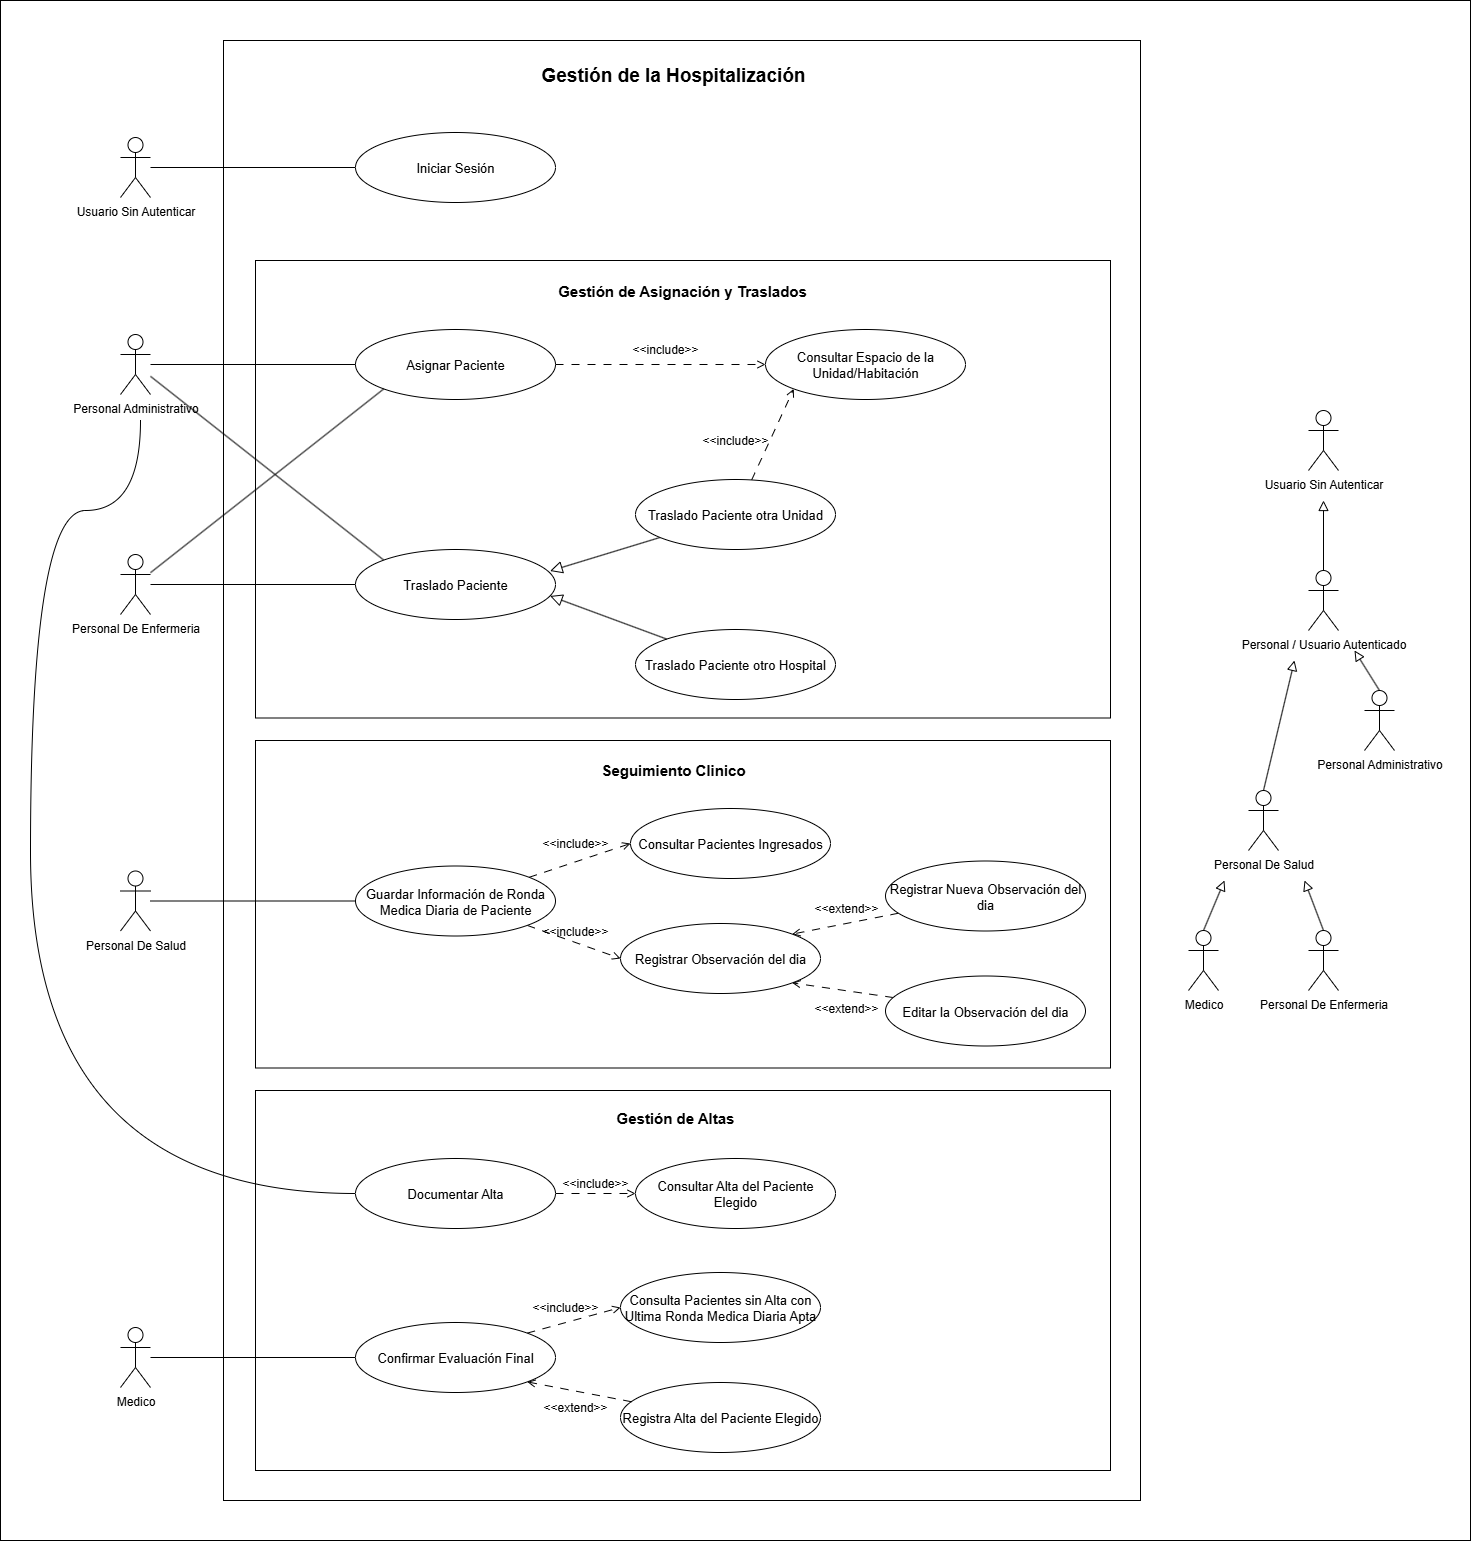

The diagram above was exported from draw.io. Its source (the exported page's mxGraphModel, read from the mxfile embedded in the PNG):
<mxGraphModel dx="2852" dy="1682" grid="1" gridSize="10" guides="1" tooltips="1" connect="1" arrows="1" fold="1" page="1" pageScale="1" pageWidth="827" pageHeight="1169" math="0" shadow="0">
  <root>
    <mxCell id="0" />
    <mxCell id="1" parent="0" />
    <mxCell id="tKCYUxuPOEaqli6cInzk-1" value="" style="rounded=0;whiteSpace=wrap;html=1;movable=0;resizable=0;rotatable=0;deletable=0;editable=0;locked=1;connectable=0;" parent="1" vertex="1">
      <mxGeometry x="40" y="390" width="1470" height="1540" as="geometry" />
    </mxCell>
    <mxCell id="HTp3y9WUBhQuJv8cvyXV-85" value="" style="rounded=0;whiteSpace=wrap;html=1;movable=0;resizable=0;rotatable=0;deletable=0;editable=0;locked=1;connectable=0;" parent="1" vertex="1">
      <mxGeometry x="263" y="430" width="917" height="1460" as="geometry" />
    </mxCell>
    <mxCell id="hjRQKELmNkjg0pDUQo2J-9" value="" style="rounded=0;whiteSpace=wrap;html=1;movable=0;resizable=0;rotatable=0;deletable=0;editable=0;locked=1;connectable=0;fillColor=none;" vertex="1" parent="1">
      <mxGeometry x="295" y="650" width="855" height="457.5" as="geometry" />
    </mxCell>
    <mxCell id="hjRQKELmNkjg0pDUQo2J-4" value="" style="rounded=0;whiteSpace=wrap;html=1;movable=0;resizable=0;rotatable=0;deletable=0;editable=0;locked=1;connectable=0;" vertex="1" parent="1">
      <mxGeometry x="295" y="1480" width="855" height="380" as="geometry" />
    </mxCell>
    <mxCell id="HTp3y9WUBhQuJv8cvyXV-42" style="edgeStyle=orthogonalEdgeStyle;rounded=0;orthogonalLoop=1;jettySize=auto;html=1;endArrow=block;endFill=0;endSize=8;" parent="1" source="HTp3y9WUBhQuJv8cvyXV-1" edge="1">
      <mxGeometry relative="1" as="geometry">
        <mxPoint x="1363" y="890" as="targetPoint" />
      </mxGeometry>
    </mxCell>
    <mxCell id="HTp3y9WUBhQuJv8cvyXV-1" value="Personal / Usuario Autenticado" style="shape=umlActor;verticalLabelPosition=bottom;verticalAlign=top;html=1;outlineConnect=0;" parent="1" vertex="1">
      <mxGeometry x="1348" y="960" width="30" height="60" as="geometry" />
    </mxCell>
    <mxCell id="HTp3y9WUBhQuJv8cvyXV-2" value="Personal De Salud" style="shape=umlActor;verticalLabelPosition=bottom;verticalAlign=top;html=1;outlineConnect=0;" parent="1" vertex="1">
      <mxGeometry x="1288" y="1180" width="30" height="60" as="geometry" />
    </mxCell>
    <mxCell id="HTp3y9WUBhQuJv8cvyXV-3" value="Personal Administrativo" style="shape=umlActor;verticalLabelPosition=bottom;verticalAlign=top;html=1;outlineConnect=0;" parent="1" vertex="1">
      <mxGeometry x="1404" y="1080" width="30" height="60" as="geometry" />
    </mxCell>
    <mxCell id="HTp3y9WUBhQuJv8cvyXV-4" style="rounded=0;orthogonalLoop=1;jettySize=auto;html=1;endArrow=block;endFill=0;strokeWidth=1;endSize=8;exitX=0.5;exitY=0;exitDx=0;exitDy=0;exitPerimeter=0;" parent="1" source="HTp3y9WUBhQuJv8cvyXV-2" edge="1">
      <mxGeometry relative="1" as="geometry">
        <mxPoint x="1334" y="1050" as="targetPoint" />
      </mxGeometry>
    </mxCell>
    <mxCell id="HTp3y9WUBhQuJv8cvyXV-5" style="rounded=0;orthogonalLoop=1;jettySize=auto;html=1;endArrow=block;endFill=0;strokeWidth=1;endSize=8;exitX=0.5;exitY=0;exitDx=0;exitDy=0;exitPerimeter=0;" parent="1" source="HTp3y9WUBhQuJv8cvyXV-3" edge="1">
      <mxGeometry relative="1" as="geometry">
        <mxPoint x="1448" y="1197" as="sourcePoint" />
        <mxPoint x="1394" y="1040" as="targetPoint" />
      </mxGeometry>
    </mxCell>
    <mxCell id="HTp3y9WUBhQuJv8cvyXV-6" value="Medico" style="shape=umlActor;verticalLabelPosition=bottom;verticalAlign=top;html=1;outlineConnect=0;" parent="1" vertex="1">
      <mxGeometry x="1228" y="1320" width="30" height="60" as="geometry" />
    </mxCell>
    <mxCell id="HTp3y9WUBhQuJv8cvyXV-9" value="Personal De Enfermeria" style="shape=umlActor;verticalLabelPosition=bottom;verticalAlign=top;html=1;outlineConnect=0;" parent="1" vertex="1">
      <mxGeometry x="1348" y="1320" width="30" height="60" as="geometry" />
    </mxCell>
    <mxCell id="HTp3y9WUBhQuJv8cvyXV-11" style="rounded=0;orthogonalLoop=1;jettySize=auto;html=1;endArrow=block;endFill=0;strokeWidth=1;endSize=8;exitX=0.5;exitY=0;exitDx=0;exitDy=0;exitPerimeter=0;" parent="1" source="HTp3y9WUBhQuJv8cvyXV-6" edge="1">
      <mxGeometry relative="1" as="geometry">
        <mxPoint x="1278" y="1340" as="sourcePoint" />
        <mxPoint x="1264" y="1270" as="targetPoint" />
      </mxGeometry>
    </mxCell>
    <mxCell id="HTp3y9WUBhQuJv8cvyXV-12" style="rounded=0;orthogonalLoop=1;jettySize=auto;html=1;endArrow=block;endFill=0;strokeWidth=1;endSize=8;exitX=0.5;exitY=0;exitDx=0;exitDy=0;exitPerimeter=0;" parent="1" source="HTp3y9WUBhQuJv8cvyXV-9" edge="1">
      <mxGeometry relative="1" as="geometry">
        <mxPoint x="1318" y="1380" as="sourcePoint" />
        <mxPoint x="1344" y="1270" as="targetPoint" />
      </mxGeometry>
    </mxCell>
    <mxCell id="HTp3y9WUBhQuJv8cvyXV-24" style="edgeStyle=orthogonalEdgeStyle;rounded=0;orthogonalLoop=1;jettySize=auto;html=1;entryX=0;entryY=0.5;entryDx=0;entryDy=0;endArrow=open;endFill=0;dashed=1;dashPattern=8 8;" parent="1" source="HTp3y9WUBhQuJv8cvyXV-14" target="HTp3y9WUBhQuJv8cvyXV-23" edge="1">
      <mxGeometry relative="1" as="geometry" />
    </mxCell>
    <mxCell id="HTp3y9WUBhQuJv8cvyXV-14" value="Asignar Paciente" style="ellipse;whiteSpace=wrap;html=1;fontSize=13;" parent="1" vertex="1">
      <mxGeometry x="395" y="719" width="200" height="70" as="geometry" />
    </mxCell>
    <mxCell id="HTp3y9WUBhQuJv8cvyXV-19" style="rounded=0;orthogonalLoop=1;jettySize=auto;html=1;endArrow=none;endFill=0;" parent="1" source="HTp3y9WUBhQuJv8cvyXV-16" target="HTp3y9WUBhQuJv8cvyXV-14" edge="1">
      <mxGeometry relative="1" as="geometry" />
    </mxCell>
    <mxCell id="HTp3y9WUBhQuJv8cvyXV-38" style="rounded=0;orthogonalLoop=1;jettySize=auto;html=1;entryX=0;entryY=0;entryDx=0;entryDy=0;endArrow=none;endFill=0;" parent="1" source="HTp3y9WUBhQuJv8cvyXV-16" target="HTp3y9WUBhQuJv8cvyXV-26" edge="1">
      <mxGeometry relative="1" as="geometry" />
    </mxCell>
    <mxCell id="HTp3y9WUBhQuJv8cvyXV-16" value="Personal Administrativo" style="shape=umlActor;verticalLabelPosition=bottom;verticalAlign=top;html=1;outlineConnect=0;" parent="1" vertex="1">
      <mxGeometry x="160" y="724" width="30" height="60" as="geometry" />
    </mxCell>
    <mxCell id="HTp3y9WUBhQuJv8cvyXV-20" style="rounded=0;orthogonalLoop=1;jettySize=auto;html=1;entryX=0;entryY=1;entryDx=0;entryDy=0;endArrow=none;endFill=0;" parent="1" source="HTp3y9WUBhQuJv8cvyXV-17" target="HTp3y9WUBhQuJv8cvyXV-14" edge="1">
      <mxGeometry relative="1" as="geometry">
        <mxPoint x="471.99999999999795" y="904" as="targetPoint" />
      </mxGeometry>
    </mxCell>
    <mxCell id="HTp3y9WUBhQuJv8cvyXV-36" style="edgeStyle=orthogonalEdgeStyle;rounded=0;orthogonalLoop=1;jettySize=auto;html=1;entryX=0;entryY=0.5;entryDx=0;entryDy=0;endArrow=none;endFill=0;" parent="1" source="HTp3y9WUBhQuJv8cvyXV-17" target="HTp3y9WUBhQuJv8cvyXV-26" edge="1">
      <mxGeometry relative="1" as="geometry" />
    </mxCell>
    <mxCell id="HTp3y9WUBhQuJv8cvyXV-17" value="Personal De Enfermeria" style="shape=umlActor;verticalLabelPosition=bottom;verticalAlign=top;html=1;outlineConnect=0;" parent="1" vertex="1">
      <mxGeometry x="160" y="944" width="30" height="60" as="geometry" />
    </mxCell>
    <mxCell id="HTp3y9WUBhQuJv8cvyXV-23" value="Consultar Espacio de la Unidad/Habitación" style="ellipse;whiteSpace=wrap;html=1;fontSize=13;" parent="1" vertex="1">
      <mxGeometry x="805" y="719" width="200" height="70" as="geometry" />
    </mxCell>
    <mxCell id="HTp3y9WUBhQuJv8cvyXV-25" value="&amp;lt;&amp;lt;include&amp;gt;&amp;gt;" style="text;html=1;align=center;verticalAlign=middle;whiteSpace=wrap;rounded=0;" parent="1" vertex="1">
      <mxGeometry x="675" y="724" width="60" height="30" as="geometry" />
    </mxCell>
    <mxCell id="HTp3y9WUBhQuJv8cvyXV-26" value="Traslado Paciente" style="ellipse;whiteSpace=wrap;html=1;fontSize=13;" parent="1" vertex="1">
      <mxGeometry x="395" y="939" width="200" height="70" as="geometry" />
    </mxCell>
    <mxCell id="HTp3y9WUBhQuJv8cvyXV-34" style="rounded=0;orthogonalLoop=1;jettySize=auto;html=1;entryX=0;entryY=1;entryDx=0;entryDy=0;dashed=1;dashPattern=8 8;endArrow=open;endFill=0;" parent="1" source="HTp3y9WUBhQuJv8cvyXV-27" target="HTp3y9WUBhQuJv8cvyXV-23" edge="1">
      <mxGeometry relative="1" as="geometry" />
    </mxCell>
    <mxCell id="ZW_Vmi5ZgEDwTVs3v6aI-1" style="rounded=0;orthogonalLoop=1;jettySize=auto;html=1;entryX=0.973;entryY=0.307;entryDx=0;entryDy=0;endArrow=block;endFill=0;endSize=10;entryPerimeter=0;" parent="1" source="HTp3y9WUBhQuJv8cvyXV-27" target="HTp3y9WUBhQuJv8cvyXV-26" edge="1">
      <mxGeometry relative="1" as="geometry" />
    </mxCell>
    <mxCell id="HTp3y9WUBhQuJv8cvyXV-27" value="Traslado Paciente otra Unidad" style="ellipse;whiteSpace=wrap;html=1;fontSize=13;" parent="1" vertex="1">
      <mxGeometry x="675" y="869" width="200" height="70" as="geometry" />
    </mxCell>
    <mxCell id="HTp3y9WUBhQuJv8cvyXV-28" value="Traslado Paciente otro Hospital" style="ellipse;whiteSpace=wrap;html=1;fontSize=13;" parent="1" vertex="1">
      <mxGeometry x="675" y="1019" width="200" height="70" as="geometry" />
    </mxCell>
    <mxCell id="HTp3y9WUBhQuJv8cvyXV-35" value="&amp;lt;&amp;lt;include&amp;gt;&amp;gt;" style="text;html=1;align=center;verticalAlign=middle;whiteSpace=wrap;rounded=0;" parent="1" vertex="1">
      <mxGeometry x="745" y="815" width="60" height="30" as="geometry" />
    </mxCell>
    <mxCell id="HTp3y9WUBhQuJv8cvyXV-41" value="Usuario Sin Autenticar" style="shape=umlActor;verticalLabelPosition=bottom;verticalAlign=top;html=1;outlineConnect=0;" parent="1" vertex="1">
      <mxGeometry x="1348" y="800" width="30" height="60" as="geometry" />
    </mxCell>
    <mxCell id="HTp3y9WUBhQuJv8cvyXV-45" style="edgeStyle=orthogonalEdgeStyle;rounded=0;orthogonalLoop=1;jettySize=auto;html=1;entryX=0;entryY=0.5;entryDx=0;entryDy=0;endArrow=none;endFill=0;" parent="1" source="HTp3y9WUBhQuJv8cvyXV-43" target="HTp3y9WUBhQuJv8cvyXV-44" edge="1">
      <mxGeometry relative="1" as="geometry" />
    </mxCell>
    <mxCell id="HTp3y9WUBhQuJv8cvyXV-43" value="Personal De Salud" style="shape=umlActor;verticalLabelPosition=bottom;verticalAlign=top;html=1;outlineConnect=0;" parent="1" vertex="1">
      <mxGeometry x="160" y="1260.5" width="30" height="60" as="geometry" />
    </mxCell>
    <mxCell id="HTp3y9WUBhQuJv8cvyXV-50" style="rounded=0;orthogonalLoop=1;jettySize=auto;html=1;entryX=0;entryY=0.5;entryDx=0;entryDy=0;dashed=1;dashPattern=8 8;endArrow=open;endFill=0;" parent="1" source="HTp3y9WUBhQuJv8cvyXV-44" target="HTp3y9WUBhQuJv8cvyXV-47" edge="1">
      <mxGeometry relative="1" as="geometry" />
    </mxCell>
    <mxCell id="HTp3y9WUBhQuJv8cvyXV-55" style="rounded=0;orthogonalLoop=1;jettySize=auto;html=1;exitX=1;exitY=1;exitDx=0;exitDy=0;entryX=0;entryY=0.5;entryDx=0;entryDy=0;dashed=1;dashPattern=8 8;endArrow=open;endFill=0;" parent="1" source="HTp3y9WUBhQuJv8cvyXV-44" target="HTp3y9WUBhQuJv8cvyXV-54" edge="1">
      <mxGeometry relative="1" as="geometry" />
    </mxCell>
    <mxCell id="HTp3y9WUBhQuJv8cvyXV-44" value="Guardar Información de Ronda Medica Diaria de Paciente" style="ellipse;whiteSpace=wrap;html=1;fontSize=13;" parent="1" vertex="1">
      <mxGeometry x="395" y="1255.5" width="200" height="70" as="geometry" />
    </mxCell>
    <mxCell id="HTp3y9WUBhQuJv8cvyXV-47" value="Consultar Pacientes Ingresados" style="ellipse;whiteSpace=wrap;html=1;fontSize=13;" parent="1" vertex="1">
      <mxGeometry x="670" y="1198" width="200" height="70" as="geometry" />
    </mxCell>
    <mxCell id="HTp3y9WUBhQuJv8cvyXV-51" value="&amp;lt;&amp;lt;include&amp;gt;&amp;gt;" style="text;html=1;align=center;verticalAlign=middle;whiteSpace=wrap;rounded=0;" parent="1" vertex="1">
      <mxGeometry x="585" y="1218" width="60" height="30" as="geometry" />
    </mxCell>
    <mxCell id="HTp3y9WUBhQuJv8cvyXV-54" value="Registrar Observación del dia" style="ellipse;whiteSpace=wrap;html=1;fontSize=13;" parent="1" vertex="1">
      <mxGeometry x="660" y="1313" width="200" height="70" as="geometry" />
    </mxCell>
    <mxCell id="HTp3y9WUBhQuJv8cvyXV-56" value="&amp;lt;&amp;lt;include&amp;gt;&amp;gt;" style="text;html=1;align=center;verticalAlign=middle;whiteSpace=wrap;rounded=0;" parent="1" vertex="1">
      <mxGeometry x="585" y="1305.5" width="60" height="30" as="geometry" />
    </mxCell>
    <mxCell id="HTp3y9WUBhQuJv8cvyXV-60" style="rounded=0;orthogonalLoop=1;jettySize=auto;html=1;entryX=1;entryY=0;entryDx=0;entryDy=0;dashed=1;dashPattern=8 8;endArrow=open;endFill=0;" parent="1" source="HTp3y9WUBhQuJv8cvyXV-57" target="HTp3y9WUBhQuJv8cvyXV-54" edge="1">
      <mxGeometry relative="1" as="geometry" />
    </mxCell>
    <mxCell id="HTp3y9WUBhQuJv8cvyXV-57" value="Registrar Nueva Observación del dia" style="ellipse;whiteSpace=wrap;html=1;fontSize=13;" parent="1" vertex="1">
      <mxGeometry x="925" y="1250.5" width="200" height="70" as="geometry" />
    </mxCell>
    <mxCell id="HTp3y9WUBhQuJv8cvyXV-61" style="rounded=0;orthogonalLoop=1;jettySize=auto;html=1;entryX=1;entryY=1;entryDx=0;entryDy=0;dashed=1;dashPattern=8 8;endArrow=open;endFill=0;" parent="1" source="HTp3y9WUBhQuJv8cvyXV-58" target="HTp3y9WUBhQuJv8cvyXV-54" edge="1">
      <mxGeometry relative="1" as="geometry" />
    </mxCell>
    <mxCell id="HTp3y9WUBhQuJv8cvyXV-58" value="Editar la Observación del dia" style="ellipse;whiteSpace=wrap;html=1;fontSize=13;" parent="1" vertex="1">
      <mxGeometry x="925" y="1365.5" width="200" height="70" as="geometry" />
    </mxCell>
    <mxCell id="HTp3y9WUBhQuJv8cvyXV-62" value="&amp;lt;&amp;lt;extend&amp;gt;&amp;gt;" style="text;html=1;align=center;verticalAlign=middle;whiteSpace=wrap;rounded=0;" parent="1" vertex="1">
      <mxGeometry x="856" y="1283" width="60" height="30" as="geometry" />
    </mxCell>
    <mxCell id="HTp3y9WUBhQuJv8cvyXV-63" value="&amp;lt;&amp;lt;extend&amp;gt;&amp;gt;" style="text;html=1;align=center;verticalAlign=middle;whiteSpace=wrap;rounded=0;" parent="1" vertex="1">
      <mxGeometry x="856" y="1383" width="60" height="30" as="geometry" />
    </mxCell>
    <mxCell id="HTp3y9WUBhQuJv8cvyXV-72" style="edgeStyle=orthogonalEdgeStyle;rounded=0;orthogonalLoop=1;jettySize=auto;html=1;entryX=0;entryY=0.5;entryDx=0;entryDy=0;endArrow=none;endFill=0;" parent="1" source="HTp3y9WUBhQuJv8cvyXV-64" target="HTp3y9WUBhQuJv8cvyXV-65" edge="1">
      <mxGeometry relative="1" as="geometry" />
    </mxCell>
    <mxCell id="HTp3y9WUBhQuJv8cvyXV-64" value="Medico" style="shape=umlActor;verticalLabelPosition=bottom;verticalAlign=top;html=1;outlineConnect=0;" parent="1" vertex="1">
      <mxGeometry x="160" y="1717" width="30" height="60" as="geometry" />
    </mxCell>
    <mxCell id="HTp3y9WUBhQuJv8cvyXV-67" style="rounded=0;orthogonalLoop=1;jettySize=auto;html=1;entryX=0;entryY=0.5;entryDx=0;entryDy=0;exitX=1;exitY=0;exitDx=0;exitDy=0;dashed=1;dashPattern=8 8;endArrow=open;endFill=0;" parent="1" source="HTp3y9WUBhQuJv8cvyXV-65" target="HTp3y9WUBhQuJv8cvyXV-66" edge="1">
      <mxGeometry relative="1" as="geometry" />
    </mxCell>
    <mxCell id="HTp3y9WUBhQuJv8cvyXV-65" value="Confirmar Evaluación Final" style="ellipse;whiteSpace=wrap;html=1;fontSize=13;" parent="1" vertex="1">
      <mxGeometry x="395" y="1712" width="200" height="70" as="geometry" />
    </mxCell>
    <mxCell id="HTp3y9WUBhQuJv8cvyXV-66" value="Consulta Pacientes sin Alta con Ultima Ronda Medica Diaria Apta" style="ellipse;whiteSpace=wrap;html=1;fontSize=13;" parent="1" vertex="1">
      <mxGeometry x="660" y="1662" width="200" height="70" as="geometry" />
    </mxCell>
    <mxCell id="HTp3y9WUBhQuJv8cvyXV-68" value="&amp;lt;&amp;lt;include&amp;gt;&amp;gt;" style="text;html=1;align=center;verticalAlign=middle;whiteSpace=wrap;rounded=0;" parent="1" vertex="1">
      <mxGeometry x="575" y="1682" width="60" height="30" as="geometry" />
    </mxCell>
    <mxCell id="HTp3y9WUBhQuJv8cvyXV-69" value="Registra Alta del Paciente Elegido" style="ellipse;whiteSpace=wrap;html=1;fontSize=13;" parent="1" vertex="1">
      <mxGeometry x="660" y="1772" width="200" height="70" as="geometry" />
    </mxCell>
    <mxCell id="HTp3y9WUBhQuJv8cvyXV-70" style="rounded=0;orthogonalLoop=1;jettySize=auto;html=1;entryX=1;entryY=1;entryDx=0;entryDy=0;dashed=1;dashPattern=8 8;endArrow=open;endFill=0;" parent="1" source="HTp3y9WUBhQuJv8cvyXV-69" target="HTp3y9WUBhQuJv8cvyXV-65" edge="1">
      <mxGeometry relative="1" as="geometry">
        <mxPoint x="625" y="1772" as="targetPoint" />
      </mxGeometry>
    </mxCell>
    <mxCell id="HTp3y9WUBhQuJv8cvyXV-71" value="&amp;lt;&amp;lt;extend&amp;gt;&amp;gt;" style="text;html=1;align=center;verticalAlign=middle;whiteSpace=wrap;rounded=0;" parent="1" vertex="1">
      <mxGeometry x="585" y="1782" width="60" height="30" as="geometry" />
    </mxCell>
    <mxCell id="HTp3y9WUBhQuJv8cvyXV-77" style="rounded=0;orthogonalLoop=1;jettySize=auto;html=1;entryX=0;entryY=0.5;entryDx=0;entryDy=0;exitX=1;exitY=0.5;exitDx=0;exitDy=0;endArrow=open;endFill=0;dashed=1;dashPattern=8 8;" parent="1" source="HTp3y9WUBhQuJv8cvyXV-74" target="HTp3y9WUBhQuJv8cvyXV-76" edge="1">
      <mxGeometry relative="1" as="geometry" />
    </mxCell>
    <mxCell id="hjRQKELmNkjg0pDUQo2J-11" style="edgeStyle=orthogonalEdgeStyle;rounded=0;orthogonalLoop=1;jettySize=auto;html=1;fontFamily=Helvetica;fontSize=12;fontColor=default;resizable=0;curved=1;endArrow=none;endFill=0;" edge="1" parent="1" source="HTp3y9WUBhQuJv8cvyXV-74">
      <mxGeometry relative="1" as="geometry">
        <mxPoint x="180" y="810" as="targetPoint" />
        <Array as="points">
          <mxPoint x="70" y="1583" />
          <mxPoint x="70" y="900" />
          <mxPoint x="180" y="900" />
        </Array>
      </mxGeometry>
    </mxCell>
    <mxCell id="HTp3y9WUBhQuJv8cvyXV-74" value="Documentar Alta" style="ellipse;whiteSpace=wrap;html=1;fontSize=13;" parent="1" vertex="1">
      <mxGeometry x="395" y="1548" width="200" height="70" as="geometry" />
    </mxCell>
    <mxCell id="HTp3y9WUBhQuJv8cvyXV-76" value="Consultar Alta del Paciente Elegido" style="ellipse;whiteSpace=wrap;html=1;fontSize=13;" parent="1" vertex="1">
      <mxGeometry x="675" y="1548" width="200" height="70" as="geometry" />
    </mxCell>
    <mxCell id="HTp3y9WUBhQuJv8cvyXV-78" value="&amp;lt;&amp;lt;include&amp;gt;&amp;gt;" style="text;html=1;align=center;verticalAlign=middle;whiteSpace=wrap;rounded=0;" parent="1" vertex="1">
      <mxGeometry x="605" y="1558" width="60" height="30" as="geometry" />
    </mxCell>
    <mxCell id="HTp3y9WUBhQuJv8cvyXV-86" value="&lt;b&gt;&lt;font style=&quot;font-size: 19px;&quot;&gt;Gestión de la Hospitalización&lt;/font&gt;&lt;/b&gt;" style="text;html=1;align=center;verticalAlign=middle;whiteSpace=wrap;rounded=0;" parent="1" vertex="1">
      <mxGeometry x="576" y="450" width="274" height="30" as="geometry" />
    </mxCell>
    <mxCell id="HTp3y9WUBhQuJv8cvyXV-90" style="edgeStyle=orthogonalEdgeStyle;rounded=0;orthogonalLoop=1;jettySize=auto;html=1;entryX=0;entryY=0.5;entryDx=0;entryDy=0;endArrow=none;endFill=0;" parent="1" source="HTp3y9WUBhQuJv8cvyXV-87" target="HTp3y9WUBhQuJv8cvyXV-89" edge="1">
      <mxGeometry relative="1" as="geometry" />
    </mxCell>
    <mxCell id="HTp3y9WUBhQuJv8cvyXV-87" value="Usuario Sin Autenticar" style="shape=umlActor;verticalLabelPosition=bottom;verticalAlign=top;html=1;outlineConnect=0;" parent="1" vertex="1">
      <mxGeometry x="160" y="527" width="30" height="60" as="geometry" />
    </mxCell>
    <mxCell id="HTp3y9WUBhQuJv8cvyXV-89" value="Iniciar Sesión" style="ellipse;whiteSpace=wrap;html=1;fontSize=13;" parent="1" vertex="1">
      <mxGeometry x="395" y="522" width="200" height="70" as="geometry" />
    </mxCell>
    <mxCell id="ZW_Vmi5ZgEDwTVs3v6aI-2" style="rounded=0;orthogonalLoop=1;jettySize=auto;html=1;entryX=0.973;entryY=0.664;entryDx=0;entryDy=0;entryPerimeter=0;endArrow=block;endFill=0;endSize=10;" parent="1" source="HTp3y9WUBhQuJv8cvyXV-28" target="HTp3y9WUBhQuJv8cvyXV-26" edge="1">
      <mxGeometry relative="1" as="geometry" />
    </mxCell>
    <mxCell id="hjRQKELmNkjg0pDUQo2J-5" value="&lt;b&gt;&lt;font style=&quot;font-size: 15px;&quot;&gt;Gestión de Altas&lt;/font&gt;&lt;/b&gt;" style="text;html=1;align=center;verticalAlign=middle;whiteSpace=wrap;rounded=0;" vertex="1" parent="1">
      <mxGeometry x="578" y="1492" width="274" height="30" as="geometry" />
    </mxCell>
    <mxCell id="hjRQKELmNkjg0pDUQo2J-7" value="" style="rounded=0;whiteSpace=wrap;html=1;movable=0;resizable=0;rotatable=0;deletable=0;editable=0;locked=1;connectable=0;fillColor=none;" vertex="1" parent="1">
      <mxGeometry x="295" y="1130" width="855" height="327.5" as="geometry" />
    </mxCell>
    <mxCell id="hjRQKELmNkjg0pDUQo2J-8" value="&lt;b&gt;&lt;font style=&quot;font-size: 15px;&quot;&gt;Seguimiento Clinico&lt;/font&gt;&lt;/b&gt;" style="text;html=1;align=center;verticalAlign=middle;whiteSpace=wrap;rounded=0;" vertex="1" parent="1">
      <mxGeometry x="576" y="1144" width="274" height="30" as="geometry" />
    </mxCell>
    <mxCell id="hjRQKELmNkjg0pDUQo2J-10" value="&lt;b&gt;&lt;font style=&quot;font-size: 15px;&quot;&gt;Gestión de Asignación y Traslados&lt;/font&gt;&lt;/b&gt;" style="text;html=1;align=center;verticalAlign=middle;whiteSpace=wrap;rounded=0;" vertex="1" parent="1">
      <mxGeometry x="584.5" y="665" width="274" height="30" as="geometry" />
    </mxCell>
  </root>
</mxGraphModel>